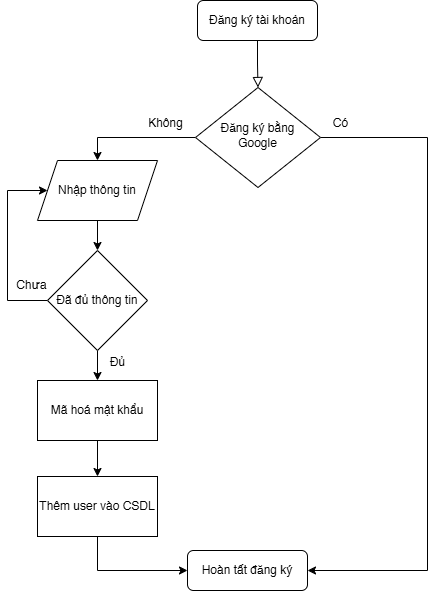

The diagram above was exported from draw.io. Its source (the exported page's mxGraphModel, read from the mxfile embedded in the PNG):
<mxGraphModel dx="2017" dy="708" grid="1" gridSize="10" guides="1" tooltips="1" connect="1" arrows="1" fold="1" page="1" pageScale="1" pageWidth="827" pageHeight="1169" math="0" shadow="0">
  <root>
    <mxCell id="WIyWlLk6GJQsqaUBKTNV-0" />
    <mxCell id="WIyWlLk6GJQsqaUBKTNV-1" parent="WIyWlLk6GJQsqaUBKTNV-0" />
    <mxCell id="WIyWlLk6GJQsqaUBKTNV-2" value="" style="rounded=0;html=1;jettySize=auto;orthogonalLoop=1;fontSize=11;endArrow=block;endFill=0;endSize=8;strokeWidth=1;shadow=0;labelBackgroundColor=none;edgeStyle=orthogonalEdgeStyle;" parent="WIyWlLk6GJQsqaUBKTNV-1" source="WIyWlLk6GJQsqaUBKTNV-3" target="WIyWlLk6GJQsqaUBKTNV-6" edge="1">
      <mxGeometry relative="1" as="geometry" />
    </mxCell>
    <mxCell id="WIyWlLk6GJQsqaUBKTNV-3" value="Đăng ký tài khoản" style="rounded=1;whiteSpace=wrap;html=1;fontSize=12;glass=0;strokeWidth=1;shadow=0;" parent="WIyWlLk6GJQsqaUBKTNV-1" vertex="1">
      <mxGeometry x="160" y="80" width="120" height="40" as="geometry" />
    </mxCell>
    <mxCell id="x4ThS8W_ezXUFnhjQbhu-0" style="edgeStyle=orthogonalEdgeStyle;rounded=0;orthogonalLoop=1;jettySize=auto;html=1;entryX=1;entryY=0.5;entryDx=0;entryDy=0;exitX=1;exitY=0.5;exitDx=0;exitDy=0;" edge="1" parent="WIyWlLk6GJQsqaUBKTNV-1" source="WIyWlLk6GJQsqaUBKTNV-6" target="WIyWlLk6GJQsqaUBKTNV-11">
      <mxGeometry relative="1" as="geometry">
        <Array as="points">
          <mxPoint x="390" y="217" />
          <mxPoint x="390" y="650" />
        </Array>
      </mxGeometry>
    </mxCell>
    <mxCell id="x4ThS8W_ezXUFnhjQbhu-4" style="edgeStyle=orthogonalEdgeStyle;rounded=0;orthogonalLoop=1;jettySize=auto;html=1;entryX=0.5;entryY=0;entryDx=0;entryDy=0;exitX=0;exitY=0.5;exitDx=0;exitDy=0;" edge="1" parent="WIyWlLk6GJQsqaUBKTNV-1" source="WIyWlLk6GJQsqaUBKTNV-6" target="x4ThS8W_ezXUFnhjQbhu-3">
      <mxGeometry relative="1" as="geometry" />
    </mxCell>
    <mxCell id="WIyWlLk6GJQsqaUBKTNV-6" value="Đăng ký bằng Google" style="rhombus;whiteSpace=wrap;html=1;shadow=0;fontFamily=Helvetica;fontSize=12;align=center;strokeWidth=1;spacing=6;spacingTop=-4;" parent="WIyWlLk6GJQsqaUBKTNV-1" vertex="1">
      <mxGeometry x="158" y="167" width="125" height="100" as="geometry" />
    </mxCell>
    <mxCell id="WIyWlLk6GJQsqaUBKTNV-11" value="Hoàn tất đăng ký" style="rounded=1;whiteSpace=wrap;html=1;fontSize=12;glass=0;strokeWidth=1;shadow=0;" parent="WIyWlLk6GJQsqaUBKTNV-1" vertex="1">
      <mxGeometry x="150" y="630" width="120" height="40" as="geometry" />
    </mxCell>
    <mxCell id="x4ThS8W_ezXUFnhjQbhu-1" value="Có" style="text;html=1;align=center;verticalAlign=middle;resizable=0;points=[];autosize=1;strokeColor=none;fillColor=none;" vertex="1" parent="WIyWlLk6GJQsqaUBKTNV-1">
      <mxGeometry x="283" y="188" width="40" height="30" as="geometry" />
    </mxCell>
    <mxCell id="x4ThS8W_ezXUFnhjQbhu-6" style="edgeStyle=orthogonalEdgeStyle;rounded=0;orthogonalLoop=1;jettySize=auto;html=1;entryX=0.5;entryY=0;entryDx=0;entryDy=0;" edge="1" parent="WIyWlLk6GJQsqaUBKTNV-1" source="x4ThS8W_ezXUFnhjQbhu-3" target="x4ThS8W_ezXUFnhjQbhu-5">
      <mxGeometry relative="1" as="geometry" />
    </mxCell>
    <mxCell id="x4ThS8W_ezXUFnhjQbhu-3" value="Nhập thông tin" style="shape=parallelogram;perimeter=parallelogramPerimeter;whiteSpace=wrap;html=1;fixedSize=1;" vertex="1" parent="WIyWlLk6GJQsqaUBKTNV-1">
      <mxGeometry y="240" width="120" height="60" as="geometry" />
    </mxCell>
    <mxCell id="x4ThS8W_ezXUFnhjQbhu-8" value="" style="edgeStyle=orthogonalEdgeStyle;rounded=0;orthogonalLoop=1;jettySize=auto;html=1;" edge="1" parent="WIyWlLk6GJQsqaUBKTNV-1" source="x4ThS8W_ezXUFnhjQbhu-5" target="x4ThS8W_ezXUFnhjQbhu-7">
      <mxGeometry relative="1" as="geometry" />
    </mxCell>
    <mxCell id="x4ThS8W_ezXUFnhjQbhu-10" style="edgeStyle=orthogonalEdgeStyle;rounded=0;orthogonalLoop=1;jettySize=auto;html=1;entryX=0;entryY=0.5;entryDx=0;entryDy=0;exitX=0;exitY=0.5;exitDx=0;exitDy=0;" edge="1" parent="WIyWlLk6GJQsqaUBKTNV-1" source="x4ThS8W_ezXUFnhjQbhu-5" target="x4ThS8W_ezXUFnhjQbhu-3">
      <mxGeometry relative="1" as="geometry">
        <mxPoint x="-69.99999999999977" y="330" as="targetPoint" />
        <Array as="points">
          <mxPoint x="-30" y="380" />
          <mxPoint x="-30" y="270" />
        </Array>
      </mxGeometry>
    </mxCell>
    <mxCell id="x4ThS8W_ezXUFnhjQbhu-5" value="Đã đủ thông tin" style="rhombus;whiteSpace=wrap;html=1;" vertex="1" parent="WIyWlLk6GJQsqaUBKTNV-1">
      <mxGeometry x="10" y="330" width="100" height="100" as="geometry" />
    </mxCell>
    <mxCell id="x4ThS8W_ezXUFnhjQbhu-15" value="" style="edgeStyle=orthogonalEdgeStyle;rounded=0;orthogonalLoop=1;jettySize=auto;html=1;" edge="1" parent="WIyWlLk6GJQsqaUBKTNV-1" source="x4ThS8W_ezXUFnhjQbhu-7" target="x4ThS8W_ezXUFnhjQbhu-14">
      <mxGeometry relative="1" as="geometry" />
    </mxCell>
    <mxCell id="x4ThS8W_ezXUFnhjQbhu-7" value="Mã hoá mật khẩu" style="rounded=0;whiteSpace=wrap;html=1;" vertex="1" parent="WIyWlLk6GJQsqaUBKTNV-1">
      <mxGeometry y="460" width="120" height="60" as="geometry" />
    </mxCell>
    <mxCell id="x4ThS8W_ezXUFnhjQbhu-11" value="Đủ" style="text;html=1;align=center;verticalAlign=middle;resizable=0;points=[];autosize=1;strokeColor=none;fillColor=none;" vertex="1" parent="WIyWlLk6GJQsqaUBKTNV-1">
      <mxGeometry x="60" y="427" width="40" height="30" as="geometry" />
    </mxCell>
    <mxCell id="x4ThS8W_ezXUFnhjQbhu-12" value="Chưa" style="text;html=1;align=center;verticalAlign=middle;resizable=0;points=[];autosize=1;strokeColor=none;fillColor=none;" vertex="1" parent="WIyWlLk6GJQsqaUBKTNV-1">
      <mxGeometry x="-31" y="350" width="50" height="30" as="geometry" />
    </mxCell>
    <mxCell id="x4ThS8W_ezXUFnhjQbhu-13" value="Không" style="text;html=1;align=center;verticalAlign=middle;resizable=0;points=[];autosize=1;strokeColor=none;fillColor=none;" vertex="1" parent="WIyWlLk6GJQsqaUBKTNV-1">
      <mxGeometry x="98" y="188" width="60" height="30" as="geometry" />
    </mxCell>
    <mxCell id="x4ThS8W_ezXUFnhjQbhu-16" style="edgeStyle=orthogonalEdgeStyle;rounded=0;orthogonalLoop=1;jettySize=auto;html=1;entryX=0;entryY=0.5;entryDx=0;entryDy=0;exitX=0.5;exitY=1;exitDx=0;exitDy=0;" edge="1" parent="WIyWlLk6GJQsqaUBKTNV-1" source="x4ThS8W_ezXUFnhjQbhu-14" target="WIyWlLk6GJQsqaUBKTNV-11">
      <mxGeometry relative="1" as="geometry" />
    </mxCell>
    <mxCell id="x4ThS8W_ezXUFnhjQbhu-14" value="Thêm user vào CSDL" style="rounded=0;whiteSpace=wrap;html=1;" vertex="1" parent="WIyWlLk6GJQsqaUBKTNV-1">
      <mxGeometry y="556" width="120" height="60" as="geometry" />
    </mxCell>
  </root>
</mxGraphModel>